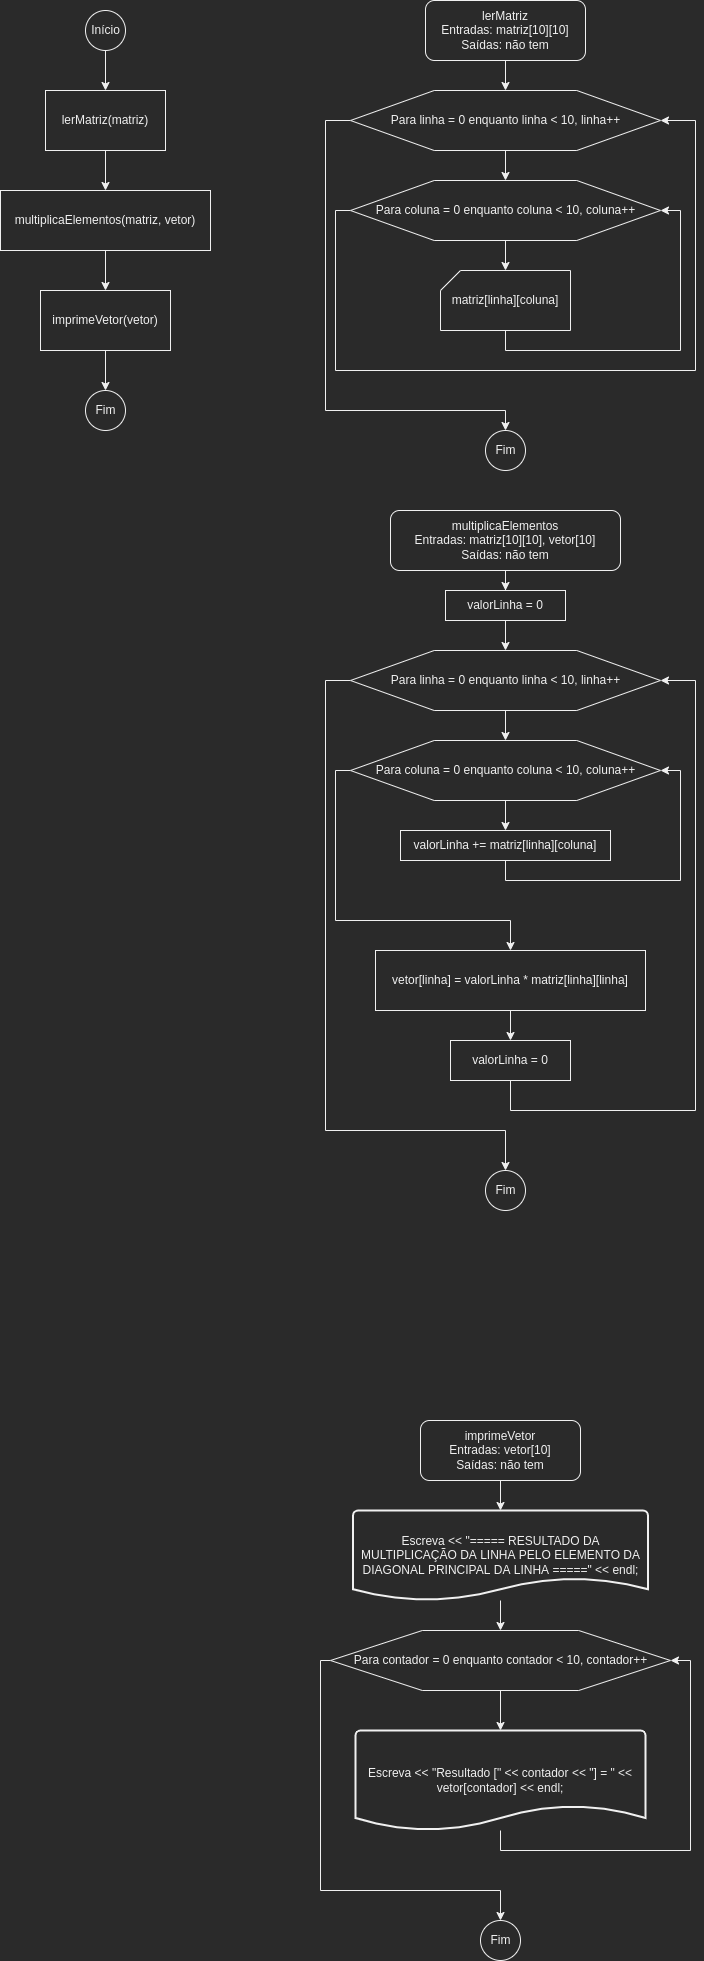

The diagram above was exported from draw.io. Its source (the exported page's mxGraphModel, read from the mxfile embedded in the PNG):
<mxGraphModel dx="653" dy="863" grid="1" gridSize="10" guides="1" tooltips="1" connect="1" arrows="1" fold="1" page="1" pageScale="1" pageWidth="827" pageHeight="1169" math="0" shadow="0">
  <root>
    <mxCell id="0" />
    <mxCell id="1" parent="0" />
    <mxCell id="SYrNtyXfc6706ZOI64wb-5" value="" style="edgeStyle=orthogonalEdgeStyle;rounded=0;orthogonalLoop=1;jettySize=auto;html=1;" edge="1" parent="1" source="SYrNtyXfc6706ZOI64wb-1" target="SYrNtyXfc6706ZOI64wb-2">
      <mxGeometry relative="1" as="geometry" />
    </mxCell>
    <mxCell id="SYrNtyXfc6706ZOI64wb-1" value="Início" style="verticalLabelPosition=middle;verticalAlign=middle;html=1;shape=mxgraph.flowchart.on-page_reference;labelPosition=center;align=center;" vertex="1" parent="1">
      <mxGeometry x="300" y="20" width="40" height="40" as="geometry" />
    </mxCell>
    <mxCell id="SYrNtyXfc6706ZOI64wb-6" value="" style="edgeStyle=orthogonalEdgeStyle;rounded=0;orthogonalLoop=1;jettySize=auto;html=1;" edge="1" parent="1" source="SYrNtyXfc6706ZOI64wb-2" target="SYrNtyXfc6706ZOI64wb-3">
      <mxGeometry relative="1" as="geometry" />
    </mxCell>
    <mxCell id="SYrNtyXfc6706ZOI64wb-2" value="lerMatriz(matriz)" style="rounded=0;whiteSpace=wrap;html=1;" vertex="1" parent="1">
      <mxGeometry x="260" y="100" width="120" height="60" as="geometry" />
    </mxCell>
    <mxCell id="SYrNtyXfc6706ZOI64wb-7" value="" style="edgeStyle=orthogonalEdgeStyle;rounded=0;orthogonalLoop=1;jettySize=auto;html=1;" edge="1" parent="1" source="SYrNtyXfc6706ZOI64wb-3" target="SYrNtyXfc6706ZOI64wb-4">
      <mxGeometry relative="1" as="geometry" />
    </mxCell>
    <mxCell id="SYrNtyXfc6706ZOI64wb-3" value="multiplicaElementos(matriz, vetor)" style="rounded=0;whiteSpace=wrap;html=1;" vertex="1" parent="1">
      <mxGeometry x="215" y="200" width="210" height="60" as="geometry" />
    </mxCell>
    <mxCell id="SYrNtyXfc6706ZOI64wb-9" value="" style="edgeStyle=orthogonalEdgeStyle;rounded=0;orthogonalLoop=1;jettySize=auto;html=1;" edge="1" parent="1" source="SYrNtyXfc6706ZOI64wb-4" target="SYrNtyXfc6706ZOI64wb-8">
      <mxGeometry relative="1" as="geometry" />
    </mxCell>
    <mxCell id="SYrNtyXfc6706ZOI64wb-4" value="imprimeVetor(vetor)" style="rounded=0;whiteSpace=wrap;html=1;" vertex="1" parent="1">
      <mxGeometry x="255" y="300" width="130" height="60" as="geometry" />
    </mxCell>
    <mxCell id="SYrNtyXfc6706ZOI64wb-8" value="Fim" style="verticalLabelPosition=middle;verticalAlign=middle;html=1;shape=mxgraph.flowchart.on-page_reference;labelPosition=center;align=center;" vertex="1" parent="1">
      <mxGeometry x="300" y="400" width="40" height="40" as="geometry" />
    </mxCell>
    <mxCell id="SYrNtyXfc6706ZOI64wb-14" value="" style="edgeStyle=orthogonalEdgeStyle;rounded=0;orthogonalLoop=1;jettySize=auto;html=1;" edge="1" parent="1" source="SYrNtyXfc6706ZOI64wb-11" target="SYrNtyXfc6706ZOI64wb-12">
      <mxGeometry relative="1" as="geometry" />
    </mxCell>
    <mxCell id="SYrNtyXfc6706ZOI64wb-11" value="lerMatriz&lt;br&gt;Entradas: matriz[10][10]&lt;br&gt;Saídas: não tem" style="rounded=1;whiteSpace=wrap;html=1;" vertex="1" parent="1">
      <mxGeometry x="640" y="10" width="160" height="60" as="geometry" />
    </mxCell>
    <mxCell id="SYrNtyXfc6706ZOI64wb-15" value="" style="edgeStyle=orthogonalEdgeStyle;rounded=0;orthogonalLoop=1;jettySize=auto;html=1;" edge="1" parent="1" source="SYrNtyXfc6706ZOI64wb-12" target="SYrNtyXfc6706ZOI64wb-13">
      <mxGeometry relative="1" as="geometry" />
    </mxCell>
    <mxCell id="SYrNtyXfc6706ZOI64wb-21" style="edgeStyle=orthogonalEdgeStyle;rounded=0;orthogonalLoop=1;jettySize=auto;html=1;" edge="1" parent="1" source="SYrNtyXfc6706ZOI64wb-12" target="SYrNtyXfc6706ZOI64wb-20">
      <mxGeometry relative="1" as="geometry">
        <Array as="points">
          <mxPoint x="540" y="130" />
          <mxPoint x="540" y="420" />
          <mxPoint x="720" y="420" />
        </Array>
      </mxGeometry>
    </mxCell>
    <mxCell id="SYrNtyXfc6706ZOI64wb-12" value="Para linha = 0 enquanto linha &amp;lt; 10, linha++" style="verticalLabelPosition=middle;verticalAlign=middle;html=1;shape=hexagon;perimeter=hexagonPerimeter2;arcSize=6;size=0.27;labelPosition=center;align=center;" vertex="1" parent="1">
      <mxGeometry x="565" y="100" width="310" height="60" as="geometry" />
    </mxCell>
    <mxCell id="SYrNtyXfc6706ZOI64wb-17" value="" style="edgeStyle=orthogonalEdgeStyle;rounded=0;orthogonalLoop=1;jettySize=auto;html=1;" edge="1" parent="1" source="SYrNtyXfc6706ZOI64wb-13" target="SYrNtyXfc6706ZOI64wb-16">
      <mxGeometry relative="1" as="geometry" />
    </mxCell>
    <mxCell id="SYrNtyXfc6706ZOI64wb-19" style="edgeStyle=orthogonalEdgeStyle;rounded=0;orthogonalLoop=1;jettySize=auto;html=1;entryX=1;entryY=0.5;entryDx=0;entryDy=0;" edge="1" parent="1" source="SYrNtyXfc6706ZOI64wb-13" target="SYrNtyXfc6706ZOI64wb-12">
      <mxGeometry relative="1" as="geometry">
        <Array as="points">
          <mxPoint x="550" y="220" />
          <mxPoint x="550" y="380" />
          <mxPoint x="910" y="380" />
          <mxPoint x="910" y="130" />
        </Array>
      </mxGeometry>
    </mxCell>
    <mxCell id="SYrNtyXfc6706ZOI64wb-13" value="Para coluna = 0 enquanto coluna &amp;lt; 10, coluna++" style="verticalLabelPosition=middle;verticalAlign=middle;html=1;shape=hexagon;perimeter=hexagonPerimeter2;arcSize=6;size=0.27;labelPosition=center;align=center;" vertex="1" parent="1">
      <mxGeometry x="565" y="190" width="310" height="60" as="geometry" />
    </mxCell>
    <mxCell id="SYrNtyXfc6706ZOI64wb-18" style="edgeStyle=orthogonalEdgeStyle;rounded=0;orthogonalLoop=1;jettySize=auto;html=1;entryX=1;entryY=0.5;entryDx=0;entryDy=0;" edge="1" parent="1" source="SYrNtyXfc6706ZOI64wb-16" target="SYrNtyXfc6706ZOI64wb-13">
      <mxGeometry relative="1" as="geometry">
        <Array as="points">
          <mxPoint x="720" y="360" />
          <mxPoint x="895" y="360" />
          <mxPoint x="895" y="220" />
        </Array>
      </mxGeometry>
    </mxCell>
    <mxCell id="SYrNtyXfc6706ZOI64wb-16" value="matriz[linha][coluna]" style="verticalLabelPosition=middle;verticalAlign=middle;html=1;shape=card;whiteSpace=wrap;size=20;arcSize=12;labelPosition=center;align=center;" vertex="1" parent="1">
      <mxGeometry x="655" y="280" width="130" height="60" as="geometry" />
    </mxCell>
    <mxCell id="SYrNtyXfc6706ZOI64wb-20" value="Fim" style="verticalLabelPosition=middle;verticalAlign=middle;html=1;shape=mxgraph.flowchart.on-page_reference;labelPosition=center;align=center;" vertex="1" parent="1">
      <mxGeometry x="700" y="440" width="40" height="40" as="geometry" />
    </mxCell>
    <mxCell id="SYrNtyXfc6706ZOI64wb-50" value="" style="edgeStyle=orthogonalEdgeStyle;rounded=0;orthogonalLoop=1;jettySize=auto;html=1;" edge="1" parent="1" source="SYrNtyXfc6706ZOI64wb-22" target="SYrNtyXfc6706ZOI64wb-49">
      <mxGeometry relative="1" as="geometry" />
    </mxCell>
    <mxCell id="SYrNtyXfc6706ZOI64wb-22" value="multiplicaElementos&lt;br&gt;Entradas: matriz[10][10], vetor[10]&lt;br&gt;Saídas: não tem" style="rounded=1;whiteSpace=wrap;html=1;" vertex="1" parent="1">
      <mxGeometry x="605" y="520" width="230" height="60" as="geometry" />
    </mxCell>
    <mxCell id="SYrNtyXfc6706ZOI64wb-24" value="" style="edgeStyle=orthogonalEdgeStyle;rounded=0;orthogonalLoop=1;jettySize=auto;html=1;" edge="1" parent="1" source="SYrNtyXfc6706ZOI64wb-25" target="SYrNtyXfc6706ZOI64wb-27">
      <mxGeometry relative="1" as="geometry" />
    </mxCell>
    <mxCell id="SYrNtyXfc6706ZOI64wb-34" style="edgeStyle=orthogonalEdgeStyle;rounded=0;orthogonalLoop=1;jettySize=auto;html=1;" edge="1" parent="1" source="SYrNtyXfc6706ZOI64wb-25" target="SYrNtyXfc6706ZOI64wb-33">
      <mxGeometry relative="1" as="geometry">
        <Array as="points">
          <mxPoint x="540" y="690" />
          <mxPoint x="540" y="1140" />
          <mxPoint x="720" y="1140" />
        </Array>
      </mxGeometry>
    </mxCell>
    <mxCell id="SYrNtyXfc6706ZOI64wb-25" value="Para linha = 0 enquanto linha &amp;lt; 10, linha++" style="verticalLabelPosition=middle;verticalAlign=middle;html=1;shape=hexagon;perimeter=hexagonPerimeter2;arcSize=6;size=0.27;labelPosition=center;align=center;" vertex="1" parent="1">
      <mxGeometry x="565" y="660" width="310" height="60" as="geometry" />
    </mxCell>
    <mxCell id="SYrNtyXfc6706ZOI64wb-26" value="" style="edgeStyle=orthogonalEdgeStyle;rounded=0;orthogonalLoop=1;jettySize=auto;html=1;" edge="1" parent="1" source="SYrNtyXfc6706ZOI64wb-27">
      <mxGeometry relative="1" as="geometry">
        <mxPoint x="720" y="840" as="targetPoint" />
      </mxGeometry>
    </mxCell>
    <mxCell id="SYrNtyXfc6706ZOI64wb-31" style="edgeStyle=orthogonalEdgeStyle;rounded=0;orthogonalLoop=1;jettySize=auto;html=1;" edge="1" parent="1" source="SYrNtyXfc6706ZOI64wb-27" target="SYrNtyXfc6706ZOI64wb-30">
      <mxGeometry relative="1" as="geometry">
        <Array as="points">
          <mxPoint x="550" y="780" />
          <mxPoint x="550" y="930" />
          <mxPoint x="725" y="930" />
        </Array>
      </mxGeometry>
    </mxCell>
    <mxCell id="SYrNtyXfc6706ZOI64wb-27" value="Para coluna = 0 enquanto coluna &amp;lt; 10, coluna++" style="verticalLabelPosition=middle;verticalAlign=middle;html=1;shape=hexagon;perimeter=hexagonPerimeter2;arcSize=6;size=0.27;labelPosition=center;align=center;" vertex="1" parent="1">
      <mxGeometry x="565" y="750" width="310" height="60" as="geometry" />
    </mxCell>
    <mxCell id="SYrNtyXfc6706ZOI64wb-29" style="edgeStyle=orthogonalEdgeStyle;rounded=0;orthogonalLoop=1;jettySize=auto;html=1;entryX=1;entryY=0.5;entryDx=0;entryDy=0;" edge="1" parent="1" source="SYrNtyXfc6706ZOI64wb-28" target="SYrNtyXfc6706ZOI64wb-27">
      <mxGeometry relative="1" as="geometry">
        <Array as="points">
          <mxPoint x="720" y="890" />
          <mxPoint x="895" y="890" />
          <mxPoint x="895" y="780" />
        </Array>
      </mxGeometry>
    </mxCell>
    <mxCell id="SYrNtyXfc6706ZOI64wb-28" value="valorLinha += matriz[linha][coluna]" style="rounded=0;whiteSpace=wrap;html=1;" vertex="1" parent="1">
      <mxGeometry x="615" y="840" width="210" height="30" as="geometry" />
    </mxCell>
    <mxCell id="SYrNtyXfc6706ZOI64wb-53" value="" style="edgeStyle=orthogonalEdgeStyle;rounded=0;orthogonalLoop=1;jettySize=auto;html=1;" edge="1" parent="1" source="SYrNtyXfc6706ZOI64wb-30" target="SYrNtyXfc6706ZOI64wb-52">
      <mxGeometry relative="1" as="geometry" />
    </mxCell>
    <mxCell id="SYrNtyXfc6706ZOI64wb-30" value="vetor[linha] = valorLinha * matriz[linha][linha]" style="rounded=0;whiteSpace=wrap;html=1;" vertex="1" parent="1">
      <mxGeometry x="590" y="960" width="270" height="60" as="geometry" />
    </mxCell>
    <mxCell id="SYrNtyXfc6706ZOI64wb-33" value="Fim" style="verticalLabelPosition=middle;verticalAlign=middle;html=1;shape=mxgraph.flowchart.on-page_reference;labelPosition=center;align=center;" vertex="1" parent="1">
      <mxGeometry x="700" y="1180" width="40" height="40" as="geometry" />
    </mxCell>
    <mxCell id="SYrNtyXfc6706ZOI64wb-43" value="" style="edgeStyle=orthogonalEdgeStyle;rounded=0;orthogonalLoop=1;jettySize=auto;html=1;" edge="1" parent="1" source="SYrNtyXfc6706ZOI64wb-35" target="SYrNtyXfc6706ZOI64wb-40">
      <mxGeometry relative="1" as="geometry" />
    </mxCell>
    <mxCell id="SYrNtyXfc6706ZOI64wb-35" value="imprimeVetor&lt;br&gt;Entradas: vetor[10]&lt;br&gt;Saídas: não tem" style="rounded=1;whiteSpace=wrap;html=1;" vertex="1" parent="1">
      <mxGeometry x="635" y="1430" width="160" height="60" as="geometry" />
    </mxCell>
    <mxCell id="SYrNtyXfc6706ZOI64wb-45" value="" style="edgeStyle=orthogonalEdgeStyle;rounded=0;orthogonalLoop=1;jettySize=auto;html=1;" edge="1" parent="1" source="SYrNtyXfc6706ZOI64wb-36" target="SYrNtyXfc6706ZOI64wb-42">
      <mxGeometry relative="1" as="geometry" />
    </mxCell>
    <mxCell id="SYrNtyXfc6706ZOI64wb-48" style="edgeStyle=orthogonalEdgeStyle;rounded=0;orthogonalLoop=1;jettySize=auto;html=1;entryX=0.5;entryY=0;entryDx=0;entryDy=0;entryPerimeter=0;" edge="1" parent="1" source="SYrNtyXfc6706ZOI64wb-36" target="SYrNtyXfc6706ZOI64wb-47">
      <mxGeometry relative="1" as="geometry">
        <Array as="points">
          <mxPoint x="535" y="1670" />
          <mxPoint x="535" y="1900" />
          <mxPoint x="715" y="1900" />
        </Array>
      </mxGeometry>
    </mxCell>
    <mxCell id="SYrNtyXfc6706ZOI64wb-36" value="Para contador = 0 enquanto contador &amp;lt; 10, contador++" style="verticalLabelPosition=middle;verticalAlign=middle;html=1;shape=hexagon;perimeter=hexagonPerimeter2;arcSize=6;size=0.27;labelPosition=center;align=center;" vertex="1" parent="1">
      <mxGeometry x="545" y="1640" width="340" height="60" as="geometry" />
    </mxCell>
    <mxCell id="SYrNtyXfc6706ZOI64wb-44" value="" style="edgeStyle=orthogonalEdgeStyle;rounded=0;orthogonalLoop=1;jettySize=auto;html=1;" edge="1" parent="1" source="SYrNtyXfc6706ZOI64wb-40" target="SYrNtyXfc6706ZOI64wb-36">
      <mxGeometry relative="1" as="geometry" />
    </mxCell>
    <mxCell id="SYrNtyXfc6706ZOI64wb-40" value="Escreva &amp;lt;&amp;lt; &quot;===== RESULTADO DA MULTIPLICAÇÃO DA LINHA PELO ELEMENTO DA DIAGONAL PRINCIPAL DA LINHA =====&quot; &amp;lt;&amp;lt; endl;" style="strokeWidth=2;html=1;shape=mxgraph.flowchart.document2;whiteSpace=wrap;size=0.25;" vertex="1" parent="1">
      <mxGeometry x="567.5" y="1520" width="295" height="90" as="geometry" />
    </mxCell>
    <mxCell id="SYrNtyXfc6706ZOI64wb-46" style="edgeStyle=orthogonalEdgeStyle;rounded=0;orthogonalLoop=1;jettySize=auto;html=1;entryX=1;entryY=0.5;entryDx=0;entryDy=0;" edge="1" parent="1" source="SYrNtyXfc6706ZOI64wb-42" target="SYrNtyXfc6706ZOI64wb-36">
      <mxGeometry relative="1" as="geometry">
        <Array as="points">
          <mxPoint x="715" y="1860" />
          <mxPoint x="905" y="1860" />
          <mxPoint x="905" y="1670" />
        </Array>
      </mxGeometry>
    </mxCell>
    <mxCell id="SYrNtyXfc6706ZOI64wb-42" value="Escreva &amp;lt;&amp;lt; &quot;Resultado [&quot; &amp;lt;&amp;lt; contador &amp;lt;&amp;lt; &quot;] = &quot; &amp;lt;&amp;lt; vetor[contador] &amp;lt;&amp;lt; endl;" style="strokeWidth=2;html=1;shape=mxgraph.flowchart.document2;whiteSpace=wrap;size=0.25;" vertex="1" parent="1">
      <mxGeometry x="570" y="1740" width="290" height="100" as="geometry" />
    </mxCell>
    <mxCell id="SYrNtyXfc6706ZOI64wb-47" value="Fim" style="verticalLabelPosition=middle;verticalAlign=middle;html=1;shape=mxgraph.flowchart.on-page_reference;labelPosition=center;align=center;" vertex="1" parent="1">
      <mxGeometry x="695" y="1930" width="40" height="40" as="geometry" />
    </mxCell>
    <mxCell id="SYrNtyXfc6706ZOI64wb-51" value="" style="edgeStyle=orthogonalEdgeStyle;rounded=0;orthogonalLoop=1;jettySize=auto;html=1;" edge="1" parent="1" source="SYrNtyXfc6706ZOI64wb-49" target="SYrNtyXfc6706ZOI64wb-25">
      <mxGeometry relative="1" as="geometry" />
    </mxCell>
    <mxCell id="SYrNtyXfc6706ZOI64wb-49" value="valorLinha = 0" style="rounded=0;whiteSpace=wrap;html=1;" vertex="1" parent="1">
      <mxGeometry x="660" y="600" width="120" height="30" as="geometry" />
    </mxCell>
    <mxCell id="SYrNtyXfc6706ZOI64wb-54" style="edgeStyle=orthogonalEdgeStyle;rounded=0;orthogonalLoop=1;jettySize=auto;html=1;entryX=1;entryY=0.5;entryDx=0;entryDy=0;" edge="1" parent="1" source="SYrNtyXfc6706ZOI64wb-52" target="SYrNtyXfc6706ZOI64wb-25">
      <mxGeometry relative="1" as="geometry">
        <Array as="points">
          <mxPoint x="725" y="1120" />
          <mxPoint x="910" y="1120" />
          <mxPoint x="910" y="690" />
        </Array>
      </mxGeometry>
    </mxCell>
    <mxCell id="SYrNtyXfc6706ZOI64wb-52" value="valorLinha = 0" style="rounded=0;whiteSpace=wrap;html=1;" vertex="1" parent="1">
      <mxGeometry x="665" y="1050" width="120" height="40" as="geometry" />
    </mxCell>
  </root>
</mxGraphModel>